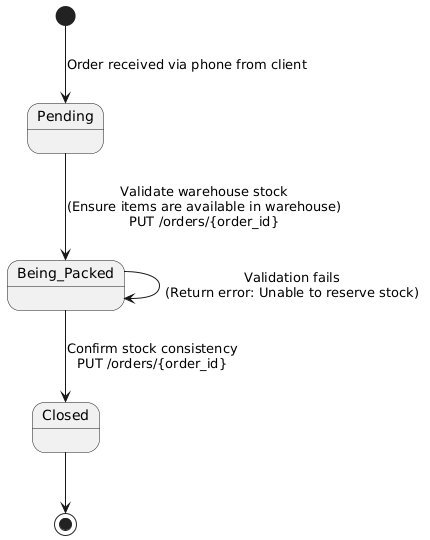

The diagram above was rendered by PlantUML. Its source (embedded in the PNG):
@startuml
[*] --> Pending : Order received via phone from client

state "Pending" as Pending
state "Being_Packed" as Being_Packed
state "Closed" as Closed

Pending --> Being_Packed: Validate warehouse stock\n(Ensure items are available in warehouse)\nPUT /orders/{order_id}
Being_Packed--> Being_Packed: Validation fails\n(Return error: Unable to reserve stock)
Being_Packed--> Closed: Confirm stock consistency\nPUT /orders/{order_id}


Closed--> [*]
@enduml